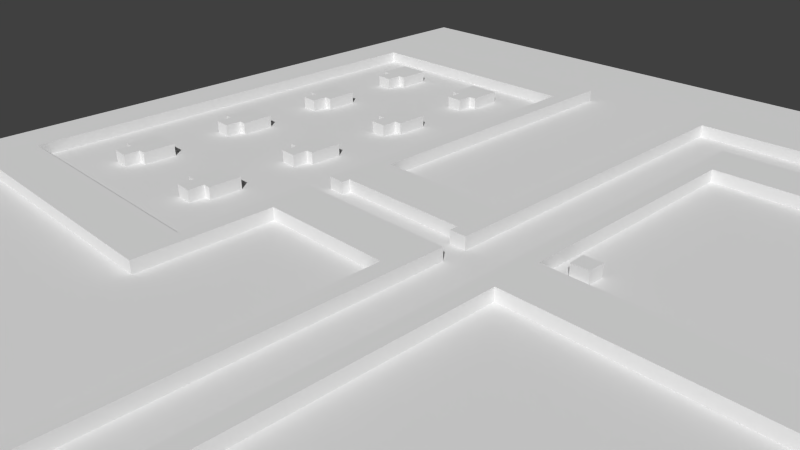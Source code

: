 # Source: Lvl1_D1_1.blend  (saved by Blender 2.74.0; exported with 4.5.12 LTS)
import bpy
from mathutils import Matrix  # noqa: F401  (used for matrix-valued properties, if any)

bpy.ops.wm.read_factory_settings(use_empty=True)
scene = bpy.context.scene
scene.name = 'Scene'

# ---- collections
col_collection_1 = bpy.data.collections.new('Collection 1'); scene.collection.children.link(col_collection_1)

# ---- materials (node trees are filled in below, after node groups)
mat_material_001 = bpy.data.materials.new('Material.001')
mat_material_001.alpha_threshold = 0.0
mat_material_001.use_transparent_shadow = False
mat_material_001.preview_render_type = 'FLAT'
mat_material_001.roughness = 0.5

# ---- material node trees

# ---- world
world_world = bpy.data.worlds.new('World'); scene.world = world_world
world_world.color = (0.05088, 0.05088, 0.05088)
world_world.use_sun_shadow = False
world_world.sun_shadow_jitter_overblur = 0.0
world_world.cycles.sampling_method = 'MANUAL'
world_world.cycles.sample_map_resolution = 256

# ---- cameras
cam_camera = bpy.data.cameras.new('Camera')
cam_camera.clip_end = 100.0
cam_camera.lens = 35.0
cam_camera.sensor_width = 32.0
cam_camera.sensor_height = 18.0
cam_camera.ortho_scale = 7.314
cam_camera.dof.focus_distance = 0.0
cam_camera.dof.aperture_fstop = 128.0

# ---- meshes
me_cube_014 = bpy.data.meshes.new('Cube.014')
me_cube_014.from_pydata([(0.5284, -0.01301, -1.0), (0.5284, -0.01301, 0.3), (-44.11, 0.01993, -1.0), (-44.11, 0.01993, 0.3), (-44.03, -30.9, -1.0), (-44.03, -30.9, 0.3), (-55.81, -30.9, -1.0), (-55.81, -30.9, 0.3), (-55.81, -2.94, -1.0), (-55.81, -2.94, 0.3), (-82.33, -2.972, -1.0), (-82.33, -2.972, 0.3), (-82.36, -54.59, -1.0), (-82.36, -54.59, 0.3), (-55.81, -54.47, -1.0), (-55.81, -54.47, 0.3), (-55.88, -42.72, -1.0), (-55.88, -42.72, 0.3), (-44.06, -42.62, -1.0), (-44.06, -42.62, 0.3), (-44.03, -80.05, -1.0), (-44.03, -80.05, 0.3), (-42.62, -80.08, -1.0), (-42.62, -80.08, 0.3), (-42.58, -38.25, -1.0), (-42.58, -38.25, 0.3), (-57.29, -38.32, -1.0), (-57.29, -38.32, 0.3), (-57.26, -50.04, -1.0), (-57.26, -50.04, 0.3), (-80.95, -50.04, -1.0), (-80.95, -50.04, 0.3), (-80.88, -7.242, -1.0), (-80.88, -7.242, 0.3), (-57.32, -7.177, -1.0), (-57.32, -7.177, 0.3), (-57.35, -36.04, -1.0), (-57.35, -36.04, 0.3), (-55.81, -36.08, -1.0), (-55.81, -36.08, 0.3), (-55.82, -35.32, -1.0), (-55.82, -35.32, 0.3), (-44.03, -35.32, -1.0), (-44.03, -35.32, 0.3), (-44.04, -36.06, -1.0), (-44.04, -36.06, 0.3), (-42.56, -36.06, -1.0), (-42.56, -36.06, 0.3), (-42.57, -4.36, -1.0), (-42.57, -4.36, 0.3), (0.6272, -4.39, -1.0), (0.6272, -4.39, 0.3)], [], [(0, 1, 3, 2), (2, 3, 5, 4), (4, 5, 7, 6), (6, 7, 9, 8), (8, 9, 11, 10), (10, 11, 13, 12), (12, 13, 15, 14), (14, 15, 17, 16), (16, 17, 19, 18), (18, 19, 21, 20), (20, 21, 23, 22), (22, 23, 25, 24), (24, 25, 27, 26), (26, 27, 29, 28), (28, 29, 31, 30), (30, 31, 33, 32), (32, 33, 35, 34), (34, 35, 37, 36), (36, 37, 39, 38), (38, 39, 41, 40), (40, 41, 43, 42), (42, 43, 45, 44), (44, 45, 47, 46), (46, 47, 49, 48), (48, 49, 51, 50), (50, 51, 1, 0), (1, 51, 49, 47, 45, 43, 41, 39, 37, 35, 33, 31, 29, 27, 25, 23, 21, 19, 17, 15, 13, 11, 9, 7, 5, 3), (2, 4, 6, 8, 10, 12, 14, 16, 18, 20, 22, 24, 26, 28, 30, 32, 34, 36, 38, 40, 42, 44, 46, 48, 50, 0)])
me_cube_014.use_remesh_preserve_volume = False
me_cube_014.use_remesh_preserve_attributes = False
me_cube_014.use_mirror_vertex_groups = False
me_cube_014.update()
me_cube_013 = bpy.data.meshes.new('Cube.013')
me_cube_013.from_pydata([(0.08812, 0.8996, -1.0), (0.08812, 0.8996, 0.3), (0.08329, -4.222, -1.0), (0.08329, -4.222, 0.3), (-1.403, -4.237, -1.0), (-1.403, -4.237, 0.3), (-1.403, -3.494, -1.0), (-1.403, -3.494, 0.3), (-20.5, -3.385, -1.0), (-20.5, -3.385, 0.3), (-20.52, -25.61, -1.0), (-20.52, -25.61, 0.3), (16.99, -25.58, -1.0), (16.99, -25.58, 0.3), (16.96, -30.03, -1.0), (16.96, -30.03, 0.3), (-20.49, -29.99, -1.0), (-20.49, -29.99, 0.3), (-20.55, -70.49, -1.0), (-20.55, -70.49, 0.3), (-22.01, -70.49, -1.0), (-22.01, -70.49, 0.3), (-21.98, 0.9328, -1.0), (-21.98, 0.9328, 0.3)], [], [(0, 1, 3, 2), (2, 3, 5, 4), (4, 5, 7, 6), (6, 7, 9, 8), (8, 9, 11, 10), (10, 11, 13, 12), (12, 13, 15, 14), (14, 15, 17, 16), (16, 17, 19, 18), (18, 19, 21, 20), (20, 21, 23, 22), (22, 23, 1, 0), (1, 23, 21, 19, 17, 15, 13, 11, 9, 7, 5, 3), (2, 4, 6, 8, 10, 12, 14, 16, 18, 20, 22, 0)])
me_cube_013.use_remesh_preserve_volume = False
me_cube_013.use_remesh_preserve_attributes = False
me_cube_013.use_mirror_vertex_groups = False
me_cube_013.update()
me_cube_012 = bpy.data.meshes.new('Cube.012')
me_cube_012.from_pydata([(1.572, 0.1318, -1.0), (1.572, 0.1318, 0.3), (-11.13, 0.1704, -1.0), (-11.13, 0.1704, 0.3), (-11.13, -0.7452, -1.0), (-11.13, -0.7452, 0.3), (-12.67, -0.771, -1.0), (-12.67, -0.771, 0.3), (-12.63, 4.455, -1.0), (-12.63, 4.455, 0.3), (1.559, 4.392, -1.0), (1.559, 4.392, 0.3)], [], [(0, 1, 3, 2), (2, 3, 5, 4), (4, 5, 7, 6), (6, 7, 9, 8), (8, 9, 11, 10), (10, 11, 1, 0), (1, 11, 9, 7, 5, 3), (2, 4, 6, 8, 10, 0)])
me_cube_012.use_remesh_preserve_volume = False
me_cube_012.use_remesh_preserve_attributes = False
me_cube_012.use_mirror_vertex_groups = False
me_cube_012.update()
me_cube_011 = bpy.data.meshes.new('Cube.011')
me_cube_011.from_pydata([(2.633, -1.404, -1.0), (2.633, -1.404, 0.3), (2.667, 2.459, -1.0), (2.667, 2.459, 0.3), (6.057, 2.436, -1.0), (6.057, 2.436, 0.3), (6.079, 17.09, -1.0), (6.079, 17.09, 0.3), (-17.85, 17.07, -1.0), (-17.85, 17.07, 0.3), (-17.89, -1.43, -1.0), (-17.89, -1.43, 0.3)], [], [(0, 1, 3, 2), (2, 3, 5, 4), (4, 5, 7, 6), (6, 7, 9, 8), (8, 9, 11, 10), (10, 11, 1, 0), (1, 11, 9, 7, 5, 3), (2, 4, 6, 8, 10, 0)])
me_cube_011.use_remesh_preserve_volume = False
me_cube_011.use_remesh_preserve_attributes = False
me_cube_011.use_mirror_vertex_groups = False
me_cube_011.update()
me_cube_010 = bpy.data.meshes.new('Cube.010')
me_cube_010.from_pydata([(-1.678, -0.128, -1.0), (-1.678, -0.128, 0.3), (-0.09388, -0.1875, -1.0), (-0.09388, -0.1875, 0.3), (-0.09388, 1.297, -1.0), (-0.09388, 1.297, 0.3), (0.6159, 1.297, -1.0), (0.6159, 1.297, 0.3), (0.6288, 4.278, -1.0), (0.6288, 4.278, 0.3), (-2.391, 4.304, -1.0), (-2.391, 4.304, 0.3), (-2.391, 1.322, -1.0), (-2.391, 1.322, 0.3), (-1.604, 1.31, -1.0), (-1.604, 1.31, 0.3)], [], [(0, 1, 3, 2), (2, 3, 5, 4), (4, 5, 7, 6), (6, 7, 9, 8), (8, 9, 11, 10), (10, 11, 13, 12), (12, 13, 15, 14), (14, 15, 1, 0), (1, 15, 13, 11, 9, 7, 5, 3), (2, 4, 6, 8, 10, 12, 14, 0)])
me_cube_010.use_remesh_preserve_volume = False
me_cube_010.use_remesh_preserve_attributes = False
me_cube_010.use_mirror_vertex_groups = False
me_cube_010.update()
me_cube_009 = bpy.data.meshes.new('Cube.009')
me_cube_009.from_pydata([(-1.678, -0.128, -1.0), (-1.678, -0.128, 0.3), (-0.09388, -0.1875, -1.0), (-0.09388, -0.1875, 0.3), (-0.09388, 1.297, -1.0), (-0.09388, 1.297, 0.3), (0.6159, 1.297, -1.0), (0.6159, 1.297, 0.3), (0.6288, 4.278, -1.0), (0.6288, 4.278, 0.3), (-2.391, 4.304, -1.0), (-2.391, 4.304, 0.3), (-2.391, 1.322, -1.0), (-2.391, 1.322, 0.3), (-1.604, 1.31, -1.0), (-1.604, 1.31, 0.3)], [], [(0, 1, 3, 2), (2, 3, 5, 4), (4, 5, 7, 6), (6, 7, 9, 8), (8, 9, 11, 10), (10, 11, 13, 12), (12, 13, 15, 14), (14, 15, 1, 0), (1, 15, 13, 11, 9, 7, 5, 3), (2, 4, 6, 8, 10, 12, 14, 0)])
me_cube_009.use_remesh_preserve_volume = False
me_cube_009.use_remesh_preserve_attributes = False
me_cube_009.use_mirror_vertex_groups = False
me_cube_009.update()
me_cube_008 = bpy.data.meshes.new('Cube.008')
me_cube_008.from_pydata([(-1.678, -0.128, -1.0), (-1.678, -0.128, 0.3), (-0.09388, -0.1875, -1.0), (-0.09388, -0.1875, 0.3), (-0.09388, 1.297, -1.0), (-0.09388, 1.297, 0.3), (0.6159, 1.297, -1.0), (0.6159, 1.297, 0.3), (0.6288, 4.278, -1.0), (0.6288, 4.278, 0.3), (-2.391, 4.304, -1.0), (-2.391, 4.304, 0.3), (-2.391, 1.322, -1.0), (-2.391, 1.322, 0.3), (-1.604, 1.31, -1.0), (-1.604, 1.31, 0.3)], [], [(0, 1, 3, 2), (2, 3, 5, 4), (4, 5, 7, 6), (6, 7, 9, 8), (8, 9, 11, 10), (10, 11, 13, 12), (12, 13, 15, 14), (14, 15, 1, 0), (1, 15, 13, 11, 9, 7, 5, 3), (2, 4, 6, 8, 10, 12, 14, 0)])
me_cube_008.use_remesh_preserve_volume = False
me_cube_008.use_remesh_preserve_attributes = False
me_cube_008.use_mirror_vertex_groups = False
me_cube_008.update()
me_cube_007 = bpy.data.meshes.new('Cube.007')
me_cube_007.from_pydata([(-1.678, -0.128, -1.0), (-1.678, -0.128, 0.3), (-0.09388, -0.1875, -1.0), (-0.09388, -0.1875, 0.3), (-0.09388, 1.297, -1.0), (-0.09388, 1.297, 0.3), (0.6159, 1.297, -1.0), (0.6159, 1.297, 0.3), (0.6288, 4.278, -1.0), (0.6288, 4.278, 0.3), (-2.391, 4.304, -1.0), (-2.391, 4.304, 0.3), (-2.391, 1.322, -1.0), (-2.391, 1.322, 0.3), (-1.604, 1.31, -1.0), (-1.604, 1.31, 0.3)], [], [(0, 1, 3, 2), (2, 3, 5, 4), (4, 5, 7, 6), (6, 7, 9, 8), (8, 9, 11, 10), (10, 11, 13, 12), (12, 13, 15, 14), (14, 15, 1, 0), (1, 15, 13, 11, 9, 7, 5, 3), (2, 4, 6, 8, 10, 12, 14, 0)])
me_cube_007.use_remesh_preserve_volume = False
me_cube_007.use_remesh_preserve_attributes = False
me_cube_007.use_mirror_vertex_groups = False
me_cube_007.update()
me_cube_004 = bpy.data.meshes.new('Cube.004')
me_cube_004.from_pydata([(-1.678, -0.128, -1.0), (-1.678, -0.128, 0.3), (-0.09388, -0.1875, -1.0), (-0.09388, -0.1875, 0.3), (-0.09388, 1.297, -1.0), (-0.09388, 1.297, 0.3), (0.6159, 1.297, -1.0), (0.6159, 1.297, 0.3), (0.6288, 4.278, -1.0), (0.6288, 4.278, 0.3), (-2.391, 4.304, -1.0), (-2.391, 4.304, 0.3), (-2.391, 1.322, -1.0), (-2.391, 1.322, 0.3), (-1.604, 1.31, -1.0), (-1.604, 1.31, 0.3)], [], [(0, 1, 3, 2), (2, 3, 5, 4), (4, 5, 7, 6), (6, 7, 9, 8), (8, 9, 11, 10), (10, 11, 13, 12), (12, 13, 15, 14), (14, 15, 1, 0), (1, 15, 13, 11, 9, 7, 5, 3), (2, 4, 6, 8, 10, 12, 14, 0)])
me_cube_004.use_remesh_preserve_volume = False
me_cube_004.use_remesh_preserve_attributes = False
me_cube_004.use_mirror_vertex_groups = False
me_cube_004.update()
me_cube_003 = bpy.data.meshes.new('Cube.003')
me_cube_003.from_pydata([(-1.678, -0.128, -1.0), (-1.678, -0.128, 0.3), (-0.09388, -0.1875, -1.0), (-0.09388, -0.1875, 0.3), (-0.09388, 1.297, -1.0), (-0.09388, 1.297, 0.3), (0.6159, 1.297, -1.0), (0.6159, 1.297, 0.3), (0.6288, 4.278, -1.0), (0.6288, 4.278, 0.3), (-2.391, 4.304, -1.0), (-2.391, 4.304, 0.3), (-2.391, 1.322, -1.0), (-2.391, 1.322, 0.3), (-1.604, 1.31, -1.0), (-1.604, 1.31, 0.3)], [], [(0, 1, 3, 2), (2, 3, 5, 4), (4, 5, 7, 6), (6, 7, 9, 8), (8, 9, 11, 10), (10, 11, 13, 12), (12, 13, 15, 14), (14, 15, 1, 0), (1, 15, 13, 11, 9, 7, 5, 3), (2, 4, 6, 8, 10, 12, 14, 0)])
me_cube_003.use_remesh_preserve_volume = False
me_cube_003.use_remesh_preserve_attributes = False
me_cube_003.use_mirror_vertex_groups = False
me_cube_003.update()
me_cube_002 = bpy.data.meshes.new('Cube.002')
me_cube_002.from_pydata([(-1.678, -0.128, -1.0), (-1.678, -0.128, 0.3), (-0.09388, -0.1875, -1.0), (-0.09388, -0.1875, 0.3), (-0.09388, 1.297, -1.0), (-0.09388, 1.297, 0.3), (0.6159, 1.297, -1.0), (0.6159, 1.297, 0.3), (0.6288, 4.278, -1.0), (0.6288, 4.278, 0.3), (-2.391, 4.304, -1.0), (-2.391, 4.304, 0.3), (-2.391, 1.322, -1.0), (-2.391, 1.322, 0.3), (-1.604, 1.31, -1.0), (-1.604, 1.31, 0.3)], [], [(0, 1, 3, 2), (2, 3, 5, 4), (4, 5, 7, 6), (6, 7, 9, 8), (8, 9, 11, 10), (10, 11, 13, 12), (12, 13, 15, 14), (14, 15, 1, 0), (1, 15, 13, 11, 9, 7, 5, 3), (2, 4, 6, 8, 10, 12, 14, 0)])
me_cube_002.use_remesh_preserve_volume = False
me_cube_002.use_remesh_preserve_attributes = False
me_cube_002.use_mirror_vertex_groups = False
me_cube_002.update()
me_cube_001 = bpy.data.meshes.new('Cube.001')
me_cube_001.from_pydata([(-1.678, -0.128, -1.0), (-1.678, -0.128, 0.3), (-0.09388, -0.1875, -1.0), (-0.09388, -0.1875, 0.3), (-0.09388, 1.297, -1.0), (-0.09388, 1.297, 0.3), (0.6159, 1.297, -1.0), (0.6159, 1.297, 0.3), (0.6288, 4.278, -1.0), (0.6288, 4.278, 0.3), (-2.391, 4.304, -1.0), (-2.391, 4.304, 0.3), (-2.391, 1.322, -1.0), (-2.391, 1.322, 0.3), (-1.604, 1.31, -1.0), (-1.604, 1.31, 0.3)], [], [(0, 1, 3, 2), (2, 3, 5, 4), (4, 5, 7, 6), (6, 7, 9, 8), (8, 9, 11, 10), (10, 11, 13, 12), (12, 13, 15, 14), (14, 15, 1, 0), (1, 15, 13, 11, 9, 7, 5, 3), (2, 4, 6, 8, 10, 12, 14, 0)])
me_cube_001.use_remesh_preserve_volume = False
me_cube_001.use_remesh_preserve_attributes = False
me_cube_001.use_mirror_vertex_groups = False
me_cube_001.update()
me_cube_000 = bpy.data.meshes.new('Cube.000')
me_cube_000.from_pydata([(-5.688, -6.948, -1.0), (-5.688, -6.948, 0.3), (-7.229, -7.019, -1.0), (-7.229, -7.019, 0.3), (-7.261, -5.541, -1.0), (-7.261, -5.541, 0.3), (-5.655, -5.477, -1.0), (-5.655, -5.477, 0.3)], [], [(0, 1, 3, 2), (2, 3, 5, 4), (4, 5, 7, 6), (1, 7, 5, 3), (6, 7, 1, 0), (2, 4, 6, 0)])
me_cube_000.use_remesh_preserve_volume = False
me_cube_000.use_remesh_preserve_attributes = False
me_cube_000.use_mirror_vertex_groups = False
me_cube_000.update()
me_cube_005 = bpy.data.meshes.new('Cube.005')
me_cube_005.from_pydata([(-1.0, -1.0, -1.0), (-1.0, -1.0, 0.3)], [(0, 1)], [])
me_cube_005.use_remesh_preserve_volume = False
me_cube_005.use_remesh_preserve_attributes = False
me_cube_005.use_mirror_vertex_groups = False
me_cube_005.update()
me_plane = bpy.data.meshes.new('Plane')
me_plane.from_pydata([(-1.0, -1.0, 0.0), (1.0, -1.0, 0.0), (-1.0, 1.0, 0.0), (1.0, 1.0, 0.0)], [], [(0, 1, 3, 2)])
_uv = me_plane.uv_layers.new(name='UVMap')
_uv.uv.foreach_set('vector', [0.0001, 9.998e-05, 0.9999, 9.998e-05, 0.9999, 0.9999, 9.998e-05, 0.9999])
me_plane.materials.append(mat_material_001)
me_plane.use_remesh_preserve_volume = False
me_plane.use_remesh_preserve_attributes = False
me_plane.use_mirror_vertex_groups = False
me_plane.update()

# ---- objects
ob_template_vertices_004 = bpy.data.objects.new('Template vertices.004', me_cube_014)
ob_template_vertices_003 = bpy.data.objects.new('Template vertices.003', me_cube_013)
ob_template_vertices_002 = bpy.data.objects.new('Template vertices.002', me_cube_012)
ob_template_vertices_001 = bpy.data.objects.new('Template vertices.001', me_cube_011)
ob_tombstone_007 = bpy.data.objects.new('Tombstone.007', me_cube_010)
ob_tombstone_006 = bpy.data.objects.new('Tombstone.006', me_cube_009)
ob_tombstone_005 = bpy.data.objects.new('Tombstone.005', me_cube_008)
ob_tombstone_004 = bpy.data.objects.new('Tombstone.004', me_cube_007)
ob_tombstone_003 = bpy.data.objects.new('Tombstone.003', me_cube_004)
ob_tombstone_002 = bpy.data.objects.new('Tombstone.002', me_cube_003)
ob_tombstone_001 = bpy.data.objects.new('Tombstone.001', me_cube_002)
ob_tombstone = bpy.data.objects.new('Tombstone', me_cube_001)
ob_box = bpy.data.objects.new('Box', me_cube_000)
ob_template_vertices = bpy.data.objects.new('Template vertices', me_cube_005)
ob_plane = bpy.data.objects.new('Plane', me_plane)
ob_camera = bpy.data.objects.new('Camera', cam_camera)

# ---- transforms, parenting, visibility, modifiers, constraints
ob_template_vertices_004.location = (8.64, 7.585, 0.1475)
ob_template_vertices_004.scale = (0.1852, 0.1852, 0.1852)
ob_template_vertices_004.lineart.crease_threshold = 0.0
ob_template_vertices_003.location = (5.647, 5.777, 0.1475)
ob_template_vertices_003.scale = (0.1852, 0.1852, 0.1852)
ob_template_vertices_003.lineart.crease_threshold = 0.0
ob_template_vertices_002.location = (8.552, 5.131, 0.1475)
ob_template_vertices_002.scale = (0.1852, 0.1852, 0.1852)
ob_template_vertices_002.lineart.crease_threshold = 0.0
ob_template_vertices_001.location = (7.619, -7.04, 0.1475)
ob_template_vertices_001.scale = (0.1852, 0.1852, 0.1852)
ob_template_vertices_001.lineart.crease_threshold = 0.0
ob_tombstone_007.location = (-3.038, 4.896, 0.1475)
ob_tombstone_007.scale = (0.1852, 0.1852, 0.1852)
ob_tombstone_007.lineart.crease_threshold = 0.0
ob_tombstone_006.location = (-4.941, 4.878, 0.1475)
ob_tombstone_006.scale = (0.1852, 0.1852, 0.1852)
ob_tombstone_006.lineart.crease_threshold = 0.0
ob_tombstone_005.location = (-4.935, 2.981, 0.1475)
ob_tombstone_005.scale = (0.1852, 0.1852, 0.1852)
ob_tombstone_005.lineart.crease_threshold = 0.0
ob_tombstone_004.location = (-3.038, 2.993, 0.1475)
ob_tombstone_004.scale = (0.1852, 0.1852, 0.1852)
ob_tombstone_004.lineart.crease_threshold = 0.0
ob_tombstone_003.location = (-3.038, 1.067, 0.1475)
ob_tombstone_003.scale = (0.1852, 0.1852, 0.1852)
ob_tombstone_003.lineart.crease_threshold = 0.0
ob_tombstone_002.location = (-4.953, 1.085, 0.1475)
ob_tombstone_002.scale = (0.1852, 0.1852, 0.1852)
ob_tombstone_002.lineart.crease_threshold = 0.0
ob_tombstone_001.location = (-4.941, -0.8417, 0.1475)
ob_tombstone_001.scale = (0.1852, 0.1852, 0.1852)
ob_tombstone_001.lineart.crease_threshold = 0.0
ob_tombstone.location = (-3.032, -0.8358, 0.1475)
ob_tombstone.scale = (0.1852, 0.1852, 0.1852)
ob_tombstone.lineart.crease_threshold = 0.0
ob_box.location = (3.448, 2.602, 0.1475)
ob_box.scale = (0.1852, 0.1852, 0.1852)
ob_box.lineart.crease_threshold = 0.0
ob_template_vertices.location = (5.697, 0.3233, 0.1475)
ob_template_vertices.scale = (0.1852, 0.1852, 0.1852)
ob_template_vertices.lineart.crease_threshold = 0.0
ob_plane.location = (0.4903, 1.043, 0.0)
ob_plane.scale = (8.179, 8.179, 8.179)
ob_plane.lineart.crease_threshold = 0.0
ob_camera.location = (7.481, -6.508, 5.344)
ob_camera.rotation_euler = (1.109, 0.01082, 0.8149)
ob_camera.lock_rotations_4d = False
ob_camera.empty_display_type = 'ARROWS'
ob_camera.color = (0.0, 0.0, 0.0, 0.0)
ob_camera.display_type = 'WIRE'
ob_camera.lineart.crease_threshold = 0.0

# ---- collection membership
col_collection_1.objects.link(ob_template_vertices_004)
col_collection_1.objects.link(ob_template_vertices_003)
col_collection_1.objects.link(ob_template_vertices_002)
col_collection_1.objects.link(ob_template_vertices_001)
col_collection_1.objects.link(ob_tombstone_007)
col_collection_1.objects.link(ob_tombstone_006)
col_collection_1.objects.link(ob_tombstone_005)
col_collection_1.objects.link(ob_tombstone_004)
col_collection_1.objects.link(ob_tombstone_003)
col_collection_1.objects.link(ob_tombstone_002)
col_collection_1.objects.link(ob_tombstone_001)
col_collection_1.objects.link(ob_tombstone)
col_collection_1.objects.link(ob_box)
col_collection_1.objects.link(ob_template_vertices)
col_collection_1.objects.link(ob_plane)
col_collection_1.objects.link(ob_camera)

# ---- scene / render settings (as saved in the file)
scene.camera = ob_camera
scene.frame_start = 1; scene.frame_end = 250; scene.frame_set(1)
scene.render.engine = 'BLENDER_EEVEE_NEXT'
scene.render.resolution_percentage = 50
scene.render.dither_intensity = 0.0
scene.cycles.use_denoising = False
scene.cycles.samples = 10
scene.cycles.sampling_pattern = 'TABULATED_SOBOL'
scene.cycles.light_sampling_threshold = 0.0
scene.cycles.use_adaptive_sampling = False
scene.cycles.use_light_tree = False
scene.cycles.blur_glossy = 0.0
scene.cycles.pixel_filter_type = 'GAUSSIAN'
scene.cycles.sample_clamp_indirect = 0.0
scene.view_settings.view_transform = 'Standard'
bpy.context.view_layer.update()

# ---- added for rendering (the .blend has no usable light): sun
light_auto_sun = bpy.data.lights.new('AutoSun', 'SUN')
light_auto_sun.energy = 3.0
light_auto_sun.angle = 0.0523599
ob_auto_sun = bpy.data.objects.new('AutoSun', light_auto_sun)
scene.collection.objects.link(ob_auto_sun)
ob_auto_sun.rotation_euler = (0.872665, 0.174533, 0.523599)
bpy.context.view_layer.update()

